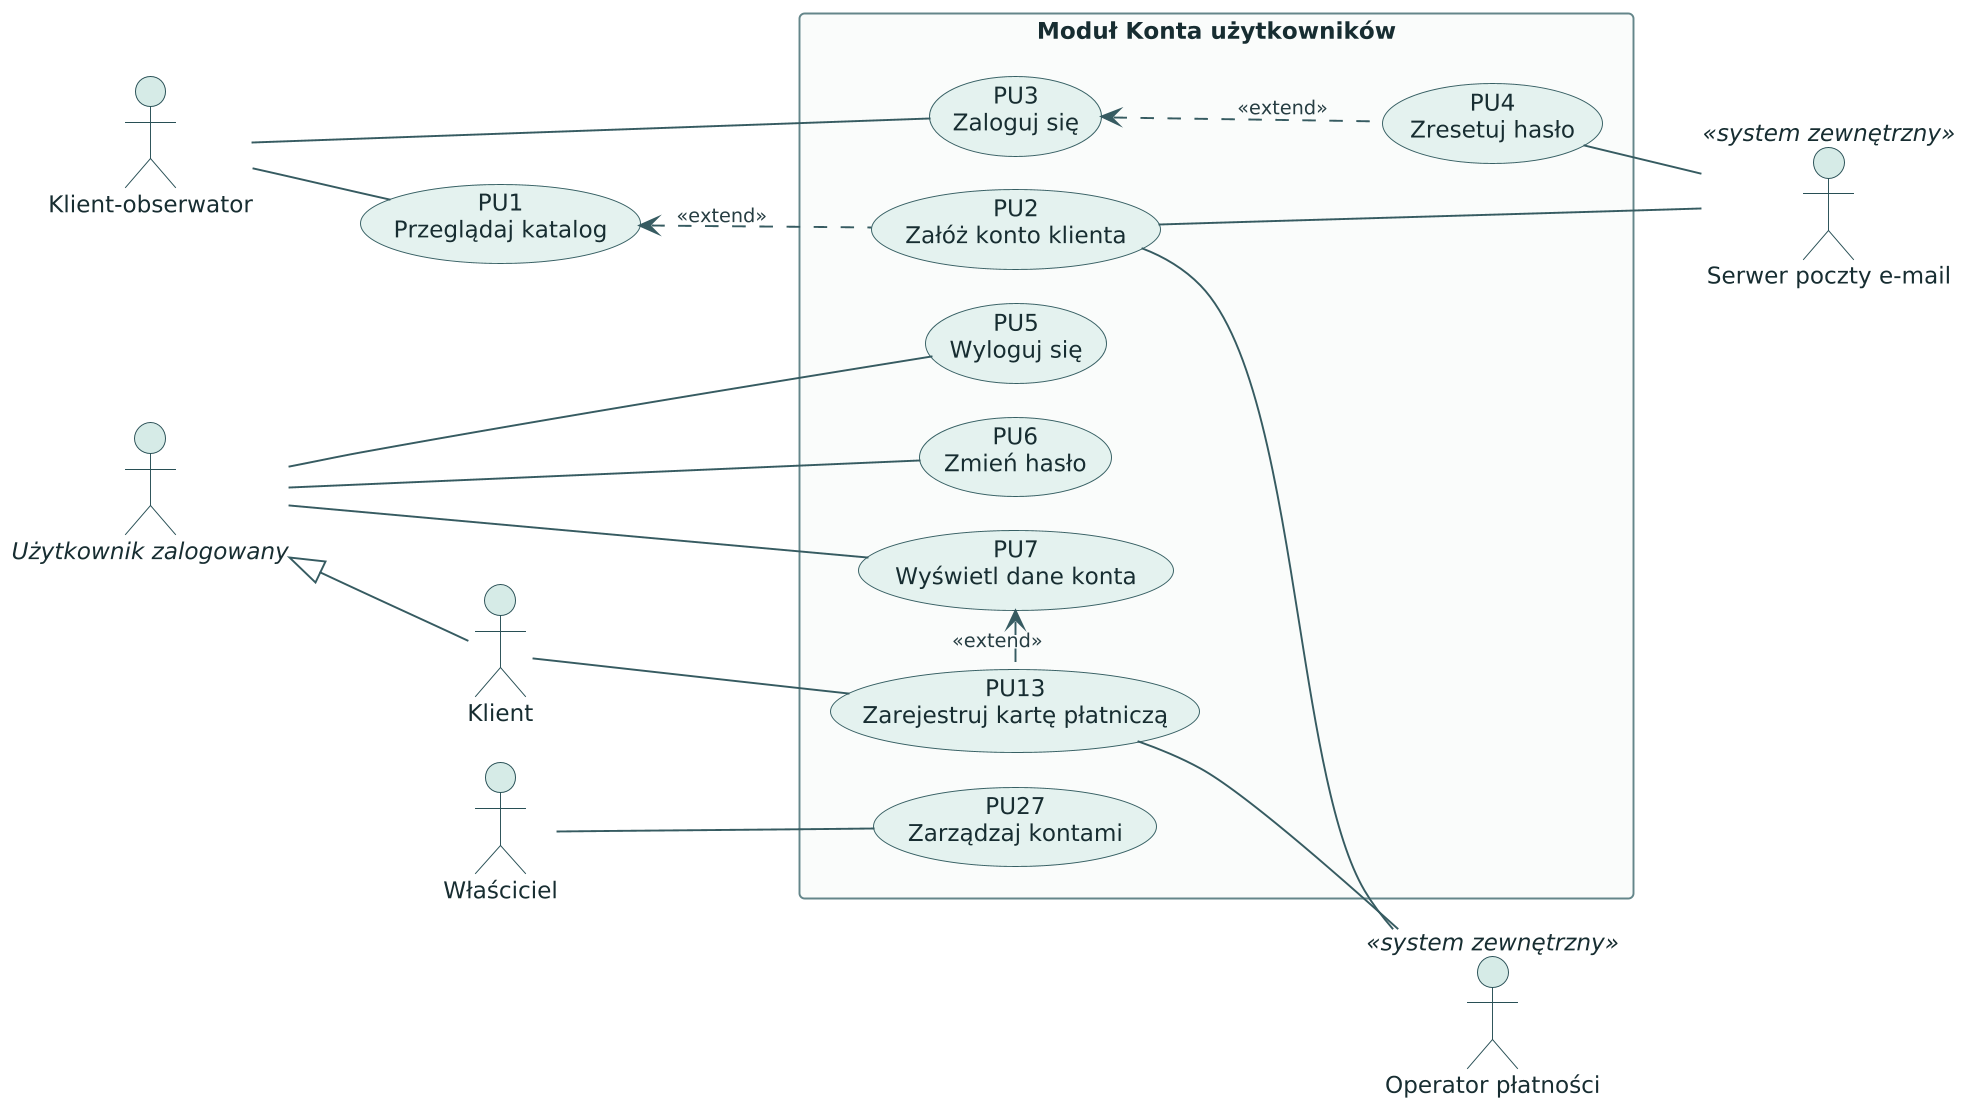

The diagram above was rendered by PlantUML. Its source (embedded in the PNG):
@startuml pu-modul-konta
!include styl.iuml
skinparam packageStyle rectangle
skinparam nodesep 18
skinparam ranksep 35
left to right direction

actor "Klient-obserwator" as Obserwator
actor "//Użytkownik zalogowany//" as Zalogowany
actor "Klient" as Klient
actor "Właściciel" as Wlasciciel
actor "Operator płatności" as Operator <<system zewnętrzny>>
actor "Serwer poczty e-mail" as Poczta <<system zewnętrzny>>

usecase "PU1\nPrzeglądaj katalog" as PU1

rectangle "Moduł Konta użytkowników" {
  usecase "PU3\nZaloguj się" as PU3
  usecase "PU4\nZresetuj hasło" as PU4
  usecase "PU2\nZałóż konto klienta" as PU2
  usecase "PU5\nWyloguj się" as PU5
  usecase "PU6\nZmień hasło" as PU6
  usecase "PU7\nWyświetl dane konta" as PU7
  usecase "PU13\nZarejestruj kartę płatniczą" as PU13
  usecase "PU27\nZarządzaj kontami" as PU27
}

Obserwator -- PU1
Obserwator -- PU3
Zalogowany -- PU5
Zalogowany -- PU6
Zalogowany -- PU7
Zalogowany <|-- Klient
Klient -- PU13
Wlasciciel -- PU27

PU1 <.. PU2 : <<extend>>
PU3 <.. PU4 : <<extend>>
PU7 <. PU13 : <<extend>>

PU4 -- Poczta
PU2 -- Poczta
PU2 -- Operator
PU13 -- Operator
@enduml